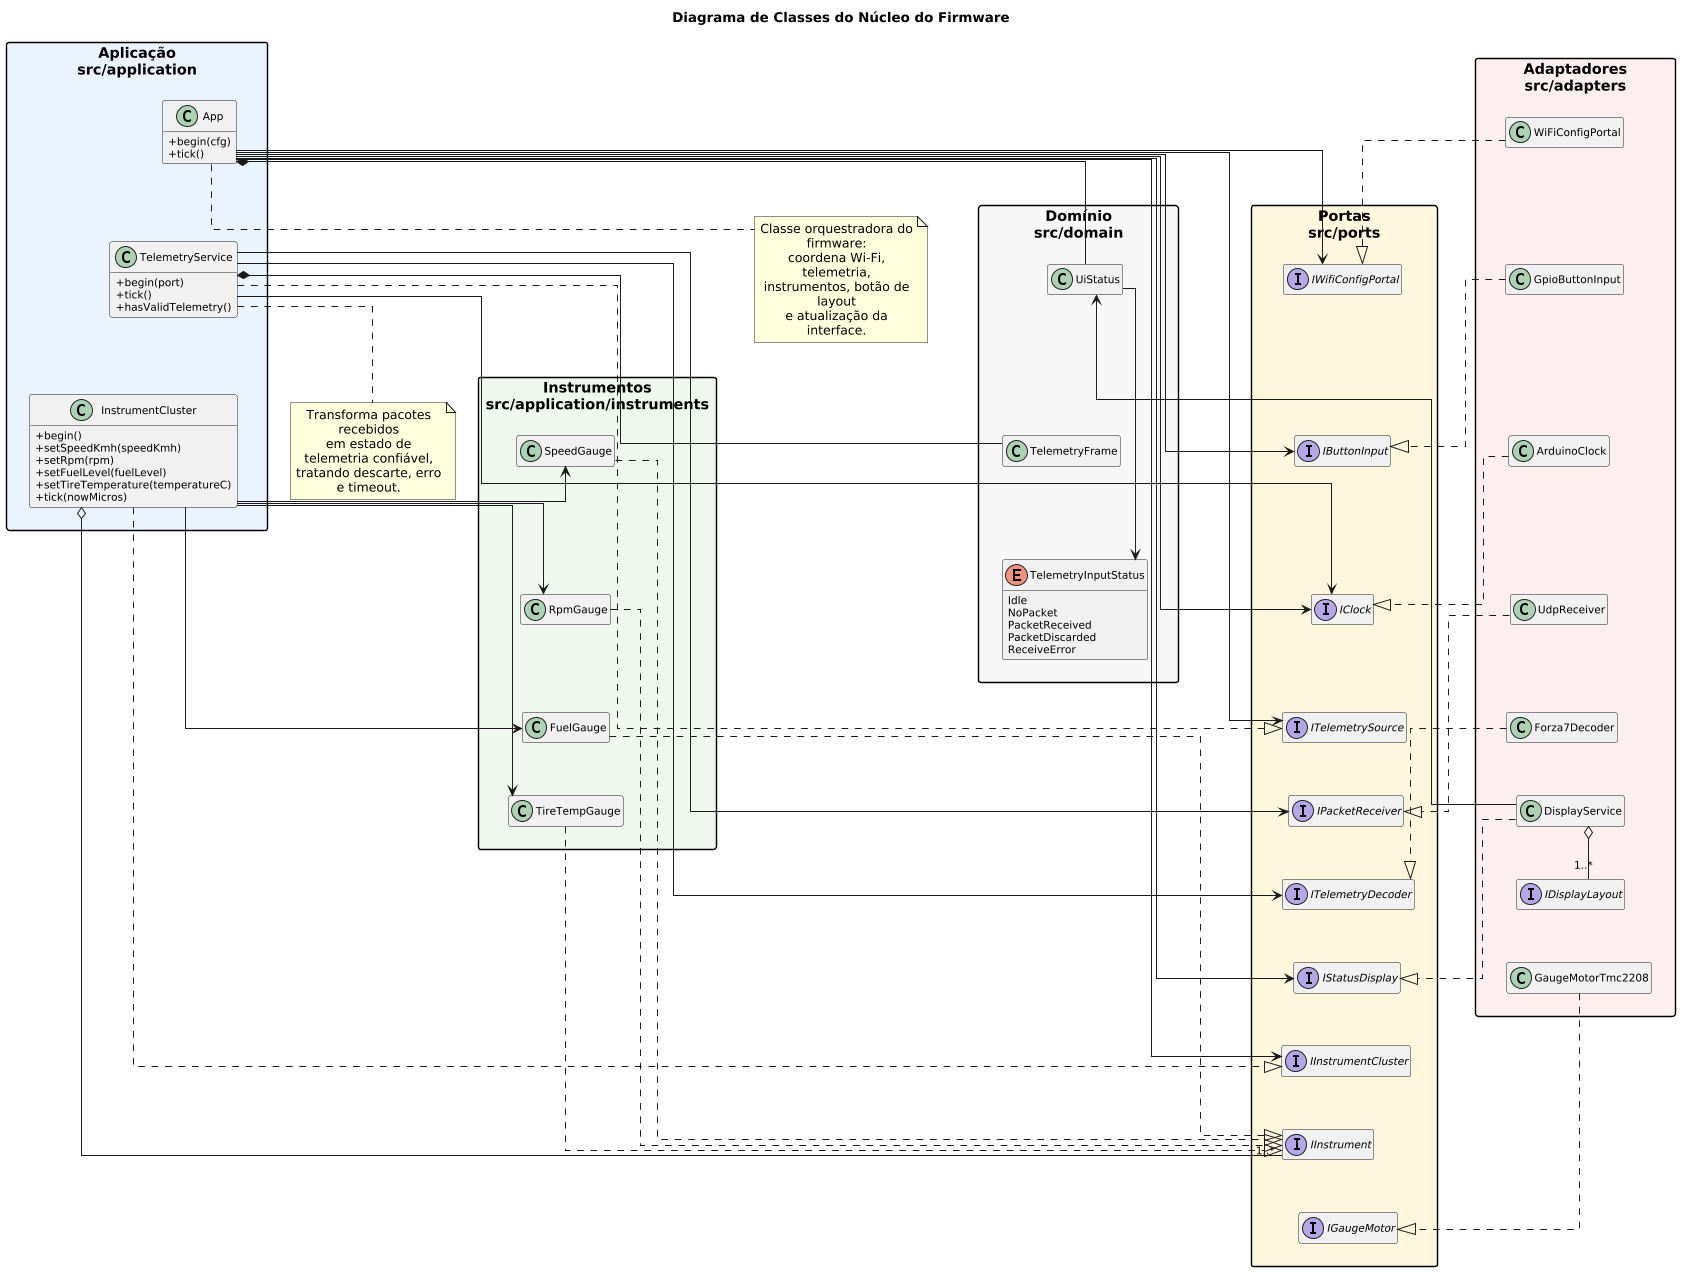

The diagram above was rendered by PlantUML. Its source (embedded in the PNG):
@startuml
title Diagrama de Classes do Núcleo do Firmware

top to bottom direction
scale max 900 width

skinparam shadowing false
skinparam linetype ortho
skinparam classAttributeIconSize 0
skinparam packageStyle rectangle
skinparam defaultTextAlignment center
skinparam dpi 180
skinparam nodesep 14
skinparam ranksep 55
skinparam wrapWidth 160
skinparam ArrowFontSize 11

skinparam class {
  FontSize 13
  AttributeFontSize 11
  MethodFontSize 11
}

skinparam package {
  FontSize 15
}

hide empty members

package "Domínio\nsrc/domain" as Domain #F7F7F7 {
  class UiStatus
  class TelemetryFrame
  enum TelemetryInputStatus {
    Idle
    NoPacket
    PacketReceived
    PacketDiscarded
    ReceiveError
  }

  UiStatus -[hidden]down- TelemetryFrame
  TelemetryFrame -[hidden]down- TelemetryInputStatus
}

package "Aplicação\nsrc/application" as Application #EAF2FF {
  class App {
    +begin(cfg)
    +tick()
  }

  class TelemetryService {
    +begin(port)
    +tick()
    +hasValidTelemetry()
  }

  class InstrumentCluster {
    +begin()
    +setSpeedKmh(speedKmh)
    +setRpm(rpm)
    +setFuelLevel(fuelLevel)
    +setTireTemperature(temperatureC)
    +tick(nowMicros)
  }

  App -[hidden]down- TelemetryService
  TelemetryService -[hidden]down- InstrumentCluster
}

package "Portas\nsrc/ports" as Ports #FFF6DD {
  interface IWifiConfigPortal
  interface IButtonInput
  interface IClock
  interface ITelemetrySource
  interface IPacketReceiver
  interface ITelemetryDecoder
  interface IStatusDisplay
  interface IInstrumentCluster
  interface IInstrument
  interface IGaugeMotor

  IWifiConfigPortal -[hidden]down- IButtonInput
  IButtonInput -[hidden]down- IClock
  IClock -[hidden]down- ITelemetrySource
  ITelemetrySource -[hidden]down- IPacketReceiver
  IPacketReceiver -[hidden]down- ITelemetryDecoder
  ITelemetryDecoder -[hidden]down- IStatusDisplay
  IStatusDisplay -[hidden]down- IInstrumentCluster
  IInstrumentCluster -[hidden]down- IInstrument
  IInstrument -[hidden]down- IGaugeMotor
}

package "Instrumentos\nsrc/application/instruments" as Instruments #EEF7EE {
  class SpeedGauge
  class RpmGauge
  class FuelGauge
  class TireTempGauge

  SpeedGauge -[hidden]down- RpmGauge
  RpmGauge -[hidden]down- FuelGauge
  FuelGauge -[hidden]down- TireTempGauge
}

package "Adaptadores\nsrc/adapters" as Adapters #FCEFEF {
  class WiFiConfigPortal
  class GpioButtonInput
  class ArduinoClock
  class UdpReceiver
  class Forza7Decoder
  class DisplayService
  interface IDisplayLayout
  class GaugeMotorTmc2208

  WiFiConfigPortal -[hidden]down- GpioButtonInput
  GpioButtonInput -[hidden]down- ArduinoClock
  ArduinoClock -[hidden]down- UdpReceiver
  UdpReceiver -[hidden]down- Forza7Decoder
  Forza7Decoder -[hidden]down- DisplayService
  DisplayService -[hidden]down- IDisplayLayout
  IDisplayLayout -[hidden]down- GaugeMotorTmc2208
}

' Empilhamento geral
Domain -[hidden]down- Application
Application -[hidden]down- Ports
Ports -[hidden]down- Instruments
Instruments -[hidden]down- Adapters

' Relações de domínio
UiStatus --> TelemetryInputStatus

' Aplicação
App *-- UiStatus
App --> IWifiConfigPortal
App --> IButtonInput
App --> IClock
App --> ITelemetrySource
App --> IStatusDisplay
App --> IInstrumentCluster

TelemetryService ..|> ITelemetrySource
TelemetryService *-- TelemetryFrame
TelemetryService --> IPacketReceiver
TelemetryService --> ITelemetryDecoder
TelemetryService --> IClock

InstrumentCluster ..|> IInstrumentCluster
InstrumentCluster o-- "1..*" IInstrument

' Adaptadores e display
DisplayService ..|> IStatusDisplay
DisplayService o-- "1..*" IDisplayLayout
DisplayService --> UiStatus

WiFiConfigPortal ..|> IWifiConfigPortal
GpioButtonInput ..|> IButtonInput
ArduinoClock ..|> IClock
UdpReceiver ..|> IPacketReceiver
Forza7Decoder ..|> ITelemetryDecoder
GaugeMotorTmc2208 ..|> IGaugeMotor

' Instrumentos concretos
SpeedGauge ..|> IInstrument
RpmGauge ..|> IInstrument
FuelGauge ..|> IInstrument
TireTempGauge ..|> IInstrument

' Associação explícita com o cluster
InstrumentCluster --> SpeedGauge
InstrumentCluster --> RpmGauge
InstrumentCluster --> FuelGauge
InstrumentCluster --> TireTempGauge

note bottom of App
Classe orquestradora do firmware:
coordena Wi-Fi, telemetria,
instrumentos, botão de layout
e atualização da interface.
end note

note bottom of TelemetryService
Transforma pacotes recebidos
em estado de telemetria confiável,
tratando descarte, erro e timeout.
end note
@enduml